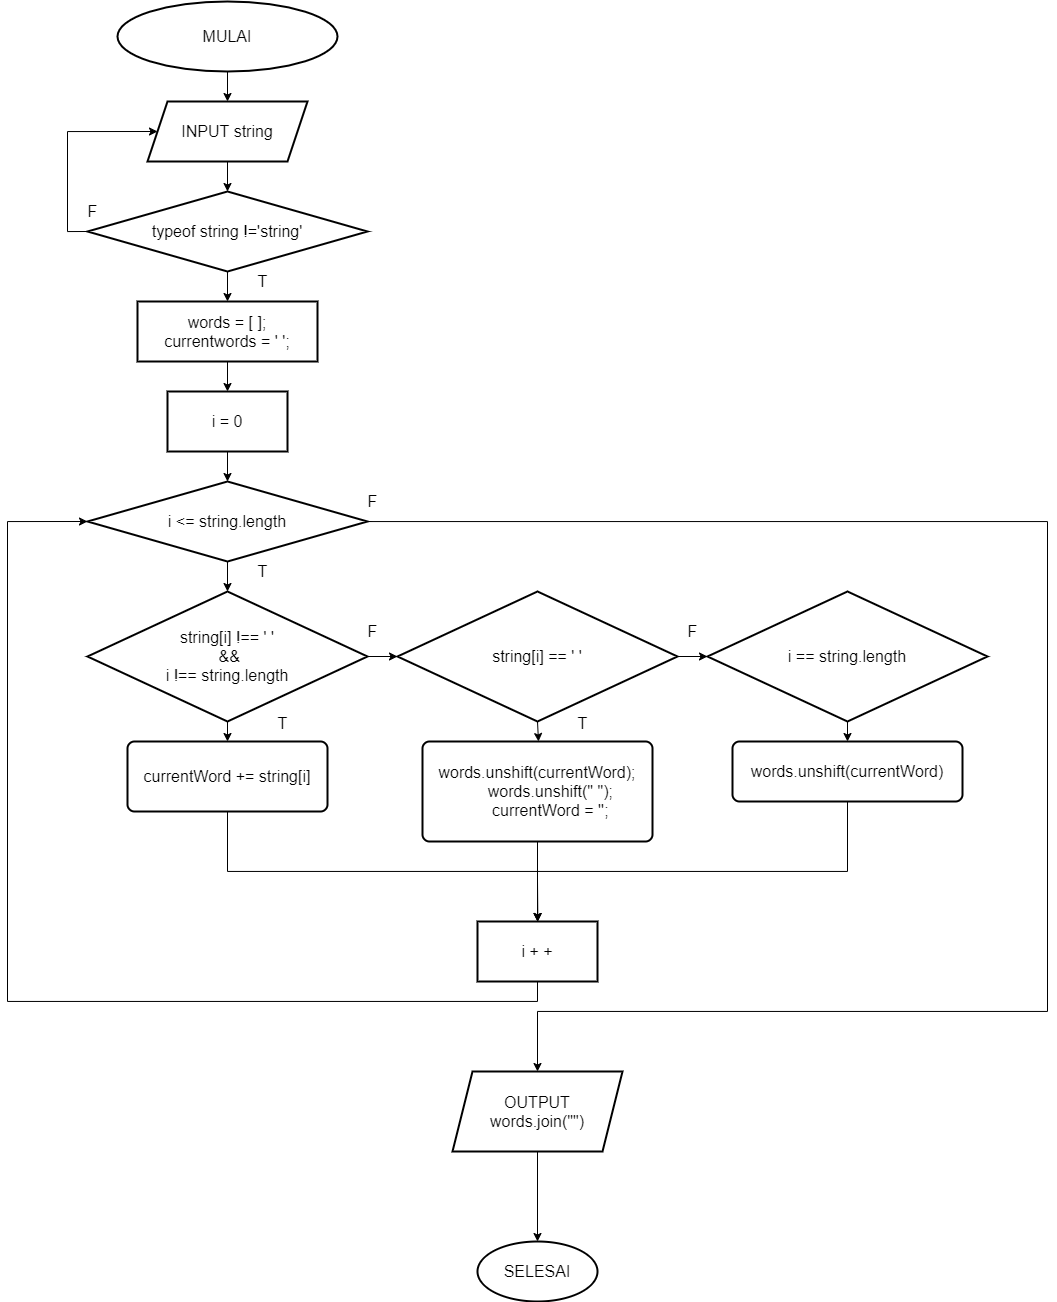

The diagram above was exported from draw.io. Its source (the exported page's mxGraphModel, read from the mxfile embedded in the PNG):
<mxGraphModel dx="1002" dy="509" grid="1" gridSize="10" guides="1" tooltips="1" connect="1" arrows="1" fold="1" page="1" pageScale="1" pageWidth="850" pageHeight="1100" math="0" shadow="0">
  <root>
    <mxCell id="0" />
    <mxCell id="1" parent="0" />
    <mxCell id="Vb_knAB44G4FMslogKGo-3" value="" style="edgeStyle=orthogonalEdgeStyle;rounded=0;orthogonalLoop=1;jettySize=auto;html=1;fontSize=16;fontColor=default;strokeColor=default;labelBackgroundColor=default;" parent="1" source="Vb_knAB44G4FMslogKGo-1" target="Vb_knAB44G4FMslogKGo-2" edge="1">
      <mxGeometry relative="1" as="geometry" />
    </mxCell>
    <mxCell id="Vb_knAB44G4FMslogKGo-1" value="&lt;font style=&quot;font-size: 16px&quot;&gt;MULAI&lt;/font&gt;" style="strokeWidth=2;html=1;shape=mxgraph.flowchart.start_2;whiteSpace=wrap;fillColor=default;strokeColor=default;fontColor=default;labelBackgroundColor=default;" parent="1" vertex="1">
      <mxGeometry x="540" y="30" width="220" height="70" as="geometry" />
    </mxCell>
    <mxCell id="Vb_knAB44G4FMslogKGo-8" value="" style="edgeStyle=orthogonalEdgeStyle;rounded=0;orthogonalLoop=1;jettySize=auto;html=1;fontSize=16;fontColor=default;strokeColor=default;labelBackgroundColor=default;" parent="1" source="Vb_knAB44G4FMslogKGo-2" target="Vb_knAB44G4FMslogKGo-7" edge="1">
      <mxGeometry relative="1" as="geometry" />
    </mxCell>
    <mxCell id="Vb_knAB44G4FMslogKGo-2" value="INPUT string" style="shape=parallelogram;perimeter=parallelogramPerimeter;whiteSpace=wrap;html=1;fixedSize=1;strokeWidth=2;fontSize=16;fillColor=default;strokeColor=default;fontColor=default;labelBackgroundColor=default;" parent="1" vertex="1">
      <mxGeometry x="570" y="130" width="160" height="60" as="geometry" />
    </mxCell>
    <mxCell id="Vb_knAB44G4FMslogKGo-10" value="" style="edgeStyle=orthogonalEdgeStyle;rounded=0;orthogonalLoop=1;jettySize=auto;html=1;fontSize=16;fontColor=default;strokeColor=default;labelBackgroundColor=default;" parent="1" source="Vb_knAB44G4FMslogKGo-7" target="Vb_knAB44G4FMslogKGo-9" edge="1">
      <mxGeometry relative="1" as="geometry" />
    </mxCell>
    <mxCell id="Vb_knAB44G4FMslogKGo-41" style="edgeStyle=orthogonalEdgeStyle;rounded=0;orthogonalLoop=1;jettySize=auto;html=1;exitX=0;exitY=0.5;exitDx=0;exitDy=0;entryX=0;entryY=0.5;entryDx=0;entryDy=0;labelBackgroundColor=default;fontSize=16;fontColor=default;strokeColor=default;" parent="1" source="Vb_knAB44G4FMslogKGo-7" target="Vb_knAB44G4FMslogKGo-2" edge="1">
      <mxGeometry relative="1" as="geometry">
        <Array as="points">
          <mxPoint x="490" y="260" />
          <mxPoint x="490" y="160" />
        </Array>
      </mxGeometry>
    </mxCell>
    <mxCell id="Vb_knAB44G4FMslogKGo-7" value="typeof string !='string'" style="rhombus;whiteSpace=wrap;html=1;fontSize=16;strokeWidth=2;fillColor=default;strokeColor=default;fontColor=default;labelBackgroundColor=default;" parent="1" vertex="1">
      <mxGeometry x="510" y="220" width="280" height="80" as="geometry" />
    </mxCell>
    <mxCell id="Vb_knAB44G4FMslogKGo-12" value="" style="edgeStyle=orthogonalEdgeStyle;rounded=0;orthogonalLoop=1;jettySize=auto;html=1;fontSize=16;fontColor=default;strokeColor=default;labelBackgroundColor=default;" parent="1" source="Vb_knAB44G4FMslogKGo-9" target="Vb_knAB44G4FMslogKGo-11" edge="1">
      <mxGeometry relative="1" as="geometry" />
    </mxCell>
    <mxCell id="Vb_knAB44G4FMslogKGo-9" value="words = [ ];&lt;br&gt;currentwords = ' ';" style="whiteSpace=wrap;html=1;fontSize=16;strokeWidth=2;fillColor=default;strokeColor=default;fontColor=default;labelBackgroundColor=default;" parent="1" vertex="1">
      <mxGeometry x="560" y="330" width="180" height="60" as="geometry" />
    </mxCell>
    <mxCell id="Vb_knAB44G4FMslogKGo-14" value="" style="edgeStyle=orthogonalEdgeStyle;rounded=0;orthogonalLoop=1;jettySize=auto;html=1;fontSize=16;fontColor=default;strokeColor=default;labelBackgroundColor=default;" parent="1" source="Vb_knAB44G4FMslogKGo-11" target="Vb_knAB44G4FMslogKGo-13" edge="1">
      <mxGeometry relative="1" as="geometry" />
    </mxCell>
    <mxCell id="Vb_knAB44G4FMslogKGo-11" value="i = 0" style="whiteSpace=wrap;html=1;fontSize=16;strokeWidth=2;fillColor=default;strokeColor=default;fontColor=default;labelBackgroundColor=default;" parent="1" vertex="1">
      <mxGeometry x="590" y="420" width="120" height="60" as="geometry" />
    </mxCell>
    <mxCell id="Vb_knAB44G4FMslogKGo-16" value="" style="edgeStyle=orthogonalEdgeStyle;rounded=0;orthogonalLoop=1;jettySize=auto;html=1;fontSize=16;fontColor=default;strokeColor=default;labelBackgroundColor=default;" parent="1" source="Vb_knAB44G4FMslogKGo-13" target="Vb_knAB44G4FMslogKGo-15" edge="1">
      <mxGeometry relative="1" as="geometry" />
    </mxCell>
    <mxCell id="Vb_knAB44G4FMslogKGo-37" value="" style="edgeStyle=orthogonalEdgeStyle;rounded=0;orthogonalLoop=1;jettySize=auto;html=1;labelBackgroundColor=default;fontSize=16;fontColor=default;strokeColor=default;entryX=0.5;entryY=0;entryDx=0;entryDy=0;" parent="1" source="Vb_knAB44G4FMslogKGo-13" target="Vb_knAB44G4FMslogKGo-36" edge="1">
      <mxGeometry relative="1" as="geometry">
        <Array as="points">
          <mxPoint x="1470" y="550" />
          <mxPoint x="1470" y="1040" />
          <mxPoint x="960" y="1040" />
        </Array>
      </mxGeometry>
    </mxCell>
    <mxCell id="Vb_knAB44G4FMslogKGo-13" value="i &amp;lt;= string.length" style="rhombus;whiteSpace=wrap;html=1;fontSize=16;strokeWidth=2;fillColor=default;strokeColor=default;fontColor=default;labelBackgroundColor=default;" parent="1" vertex="1">
      <mxGeometry x="510" y="510" width="280" height="80" as="geometry" />
    </mxCell>
    <mxCell id="Vb_knAB44G4FMslogKGo-30" style="edgeStyle=orthogonalEdgeStyle;rounded=0;orthogonalLoop=1;jettySize=auto;html=1;exitX=0.5;exitY=1;exitDx=0;exitDy=0;entryX=0.5;entryY=0;entryDx=0;entryDy=0;labelBackgroundColor=default;fontSize=16;fontColor=default;strokeColor=default;" parent="1" source="Vb_knAB44G4FMslogKGo-15" edge="1">
      <mxGeometry relative="1" as="geometry">
        <mxPoint x="650" y="769.9999999999998" as="targetPoint" />
      </mxGeometry>
    </mxCell>
    <mxCell id="bp8I646Rt9WNH7o33nqc-2" style="edgeStyle=orthogonalEdgeStyle;rounded=0;orthogonalLoop=1;jettySize=auto;html=1;exitX=1;exitY=0.5;exitDx=0;exitDy=0;entryX=0;entryY=0.5;entryDx=0;entryDy=0;" parent="1" source="Vb_knAB44G4FMslogKGo-15" target="bp8I646Rt9WNH7o33nqc-1" edge="1">
      <mxGeometry relative="1" as="geometry" />
    </mxCell>
    <mxCell id="Vb_knAB44G4FMslogKGo-15" value="string[i] !== ' '&lt;br&gt;&amp;nbsp;&amp;amp;&amp;amp;&lt;br&gt;i !== string.length" style="rhombus;whiteSpace=wrap;html=1;fontSize=16;strokeWidth=2;fillColor=default;strokeColor=default;fontColor=default;labelBackgroundColor=default;" parent="1" vertex="1">
      <mxGeometry x="510" y="620" width="280" height="130" as="geometry" />
    </mxCell>
    <mxCell id="bp8I646Rt9WNH7o33nqc-5" style="edgeStyle=orthogonalEdgeStyle;rounded=0;orthogonalLoop=1;jettySize=auto;html=1;exitX=0.5;exitY=1;exitDx=0;exitDy=0;entryX=0.5;entryY=0;entryDx=0;entryDy=0;" parent="1" source="Vb_knAB44G4FMslogKGo-17" edge="1">
      <mxGeometry relative="1" as="geometry">
        <mxPoint x="1270" y="769.9999999999998" as="targetPoint" />
      </mxGeometry>
    </mxCell>
    <mxCell id="Vb_knAB44G4FMslogKGo-17" value="i == string.length" style="rhombus;whiteSpace=wrap;html=1;fontSize=16;strokeWidth=2;fillColor=default;strokeColor=default;fontColor=default;labelBackgroundColor=default;" parent="1" vertex="1">
      <mxGeometry x="1130" y="620" width="280" height="130" as="geometry" />
    </mxCell>
    <mxCell id="bp8I646Rt9WNH7o33nqc-7" style="edgeStyle=orthogonalEdgeStyle;rounded=0;orthogonalLoop=1;jettySize=auto;html=1;exitX=0.5;exitY=1;exitDx=0;exitDy=0;entryX=0.5;entryY=0;entryDx=0;entryDy=0;" parent="1" target="Vb_knAB44G4FMslogKGo-31" edge="1">
      <mxGeometry relative="1" as="geometry">
        <Array as="points">
          <mxPoint x="1270" y="900" />
          <mxPoint x="960" y="900" />
        </Array>
        <mxPoint x="1270" y="829.9999999999998" as="sourcePoint" />
      </mxGeometry>
    </mxCell>
    <mxCell id="bp8I646Rt9WNH7o33nqc-6" style="edgeStyle=orthogonalEdgeStyle;rounded=0;orthogonalLoop=1;jettySize=auto;html=1;exitX=0.5;exitY=1;exitDx=0;exitDy=0;" parent="1" target="Vb_knAB44G4FMslogKGo-31" edge="1">
      <mxGeometry relative="1" as="geometry">
        <Array as="points">
          <mxPoint x="650" y="900" />
          <mxPoint x="960" y="900" />
        </Array>
        <mxPoint x="650" y="829.9999999999998" as="sourcePoint" />
      </mxGeometry>
    </mxCell>
    <mxCell id="Vb_knAB44G4FMslogKGo-35" style="edgeStyle=orthogonalEdgeStyle;rounded=0;orthogonalLoop=1;jettySize=auto;html=1;exitX=0.5;exitY=1;exitDx=0;exitDy=0;labelBackgroundColor=default;fontSize=16;fontColor=default;strokeColor=default;entryX=0;entryY=0.5;entryDx=0;entryDy=0;" parent="1" source="Vb_knAB44G4FMslogKGo-31" target="Vb_knAB44G4FMslogKGo-13" edge="1">
      <mxGeometry relative="1" as="geometry">
        <mxPoint x="440" y="760" as="targetPoint" />
        <Array as="points">
          <mxPoint x="960" y="1030" />
          <mxPoint x="430" y="1030" />
          <mxPoint x="430" y="550" />
        </Array>
      </mxGeometry>
    </mxCell>
    <mxCell id="Vb_knAB44G4FMslogKGo-31" value="i + +" style="whiteSpace=wrap;html=1;fontSize=16;strokeWidth=2;labelBackgroundColor=default;strokeColor=default;fontColor=default;" parent="1" vertex="1">
      <mxGeometry x="900" y="950" width="120" height="60" as="geometry" />
    </mxCell>
    <mxCell id="Vb_knAB44G4FMslogKGo-39" value="" style="edgeStyle=orthogonalEdgeStyle;rounded=0;orthogonalLoop=1;jettySize=auto;html=1;labelBackgroundColor=default;fontSize=16;fontColor=default;strokeColor=default;" parent="1" source="Vb_knAB44G4FMslogKGo-36" target="Vb_knAB44G4FMslogKGo-38" edge="1">
      <mxGeometry relative="1" as="geometry" />
    </mxCell>
    <mxCell id="Vb_knAB44G4FMslogKGo-36" value="OUTPUT&lt;br&gt;words.join(&quot;&quot;)" style="shape=parallelogram;perimeter=parallelogramPerimeter;whiteSpace=wrap;html=1;fixedSize=1;fontSize=16;strokeWidth=2;labelBackgroundColor=default;fillColor=default;strokeColor=default;fontColor=default;" parent="1" vertex="1">
      <mxGeometry x="875" y="1100" width="170" height="80" as="geometry" />
    </mxCell>
    <mxCell id="Vb_knAB44G4FMslogKGo-38" value="SELESAI" style="ellipse;whiteSpace=wrap;html=1;fontSize=16;strokeWidth=2;labelBackgroundColor=rgba(255, 255, 255, 1);" parent="1" vertex="1">
      <mxGeometry x="900" y="1270" width="120" height="60" as="geometry" />
    </mxCell>
    <mxCell id="Vb_knAB44G4FMslogKGo-42" value="T" style="text;html=1;resizable=0;autosize=1;align=center;verticalAlign=middle;points=[];fillColor=none;strokeColor=none;rounded=0;labelBackgroundColor=default;fontSize=16;fontColor=default;" parent="1" vertex="1">
      <mxGeometry x="670" y="300" width="30" height="20" as="geometry" />
    </mxCell>
    <mxCell id="Vb_knAB44G4FMslogKGo-43" value="T" style="text;html=1;resizable=0;autosize=1;align=center;verticalAlign=middle;points=[];fillColor=none;strokeColor=none;rounded=0;labelBackgroundColor=default;fontSize=16;fontColor=default;" parent="1" vertex="1">
      <mxGeometry x="670" y="590" width="30" height="20" as="geometry" />
    </mxCell>
    <mxCell id="Vb_knAB44G4FMslogKGo-44" value="T" style="text;html=1;resizable=0;autosize=1;align=center;verticalAlign=middle;points=[];fillColor=none;strokeColor=none;rounded=0;labelBackgroundColor=default;fontSize=16;fontColor=default;" parent="1" vertex="1">
      <mxGeometry x="690" y="742.5" width="30" height="20" as="geometry" />
    </mxCell>
    <mxCell id="Vb_knAB44G4FMslogKGo-45" value="T" style="text;html=1;resizable=0;autosize=1;align=center;verticalAlign=middle;points=[];fillColor=none;strokeColor=none;rounded=0;labelBackgroundColor=default;fontSize=16;fontColor=default;" parent="1" vertex="1">
      <mxGeometry x="990" y="742.5" width="30" height="20" as="geometry" />
    </mxCell>
    <mxCell id="Vb_knAB44G4FMslogKGo-46" value="F" style="text;html=1;resizable=0;autosize=1;align=center;verticalAlign=middle;points=[];fillColor=none;strokeColor=none;rounded=0;labelBackgroundColor=default;fontSize=16;fontColor=default;" parent="1" vertex="1">
      <mxGeometry x="1100" y="650" width="30" height="20" as="geometry" />
    </mxCell>
    <mxCell id="Vb_knAB44G4FMslogKGo-47" value="F" style="text;html=1;resizable=0;autosize=1;align=center;verticalAlign=middle;points=[];fillColor=none;strokeColor=none;rounded=0;labelBackgroundColor=default;fontSize=16;fontColor=default;" parent="1" vertex="1">
      <mxGeometry x="780" y="650" width="30" height="20" as="geometry" />
    </mxCell>
    <mxCell id="Vb_knAB44G4FMslogKGo-48" value="F" style="text;html=1;resizable=0;autosize=1;align=center;verticalAlign=middle;points=[];fillColor=none;strokeColor=none;rounded=0;labelBackgroundColor=default;fontSize=16;fontColor=default;" parent="1" vertex="1">
      <mxGeometry x="500" y="230" width="30" height="20" as="geometry" />
    </mxCell>
    <mxCell id="Vb_knAB44G4FMslogKGo-49" value="F" style="text;html=1;resizable=0;autosize=1;align=center;verticalAlign=middle;points=[];fillColor=none;strokeColor=none;rounded=0;labelBackgroundColor=default;fontSize=16;fontColor=default;" parent="1" vertex="1">
      <mxGeometry x="780" y="520" width="30" height="20" as="geometry" />
    </mxCell>
    <mxCell id="bp8I646Rt9WNH7o33nqc-3" style="edgeStyle=orthogonalEdgeStyle;rounded=0;orthogonalLoop=1;jettySize=auto;html=1;exitX=1;exitY=0.5;exitDx=0;exitDy=0;entryX=0;entryY=0.5;entryDx=0;entryDy=0;" parent="1" source="bp8I646Rt9WNH7o33nqc-1" target="Vb_knAB44G4FMslogKGo-17" edge="1">
      <mxGeometry relative="1" as="geometry" />
    </mxCell>
    <mxCell id="bp8I646Rt9WNH7o33nqc-4" style="edgeStyle=orthogonalEdgeStyle;rounded=0;orthogonalLoop=1;jettySize=auto;html=1;exitX=0.5;exitY=1;exitDx=0;exitDy=0;entryX=0.5;entryY=0;entryDx=0;entryDy=0;" parent="1" source="bp8I646Rt9WNH7o33nqc-1" edge="1">
      <mxGeometry relative="1" as="geometry">
        <mxPoint x="961" y="769.9999999999998" as="targetPoint" />
      </mxGeometry>
    </mxCell>
    <mxCell id="bp8I646Rt9WNH7o33nqc-1" value="string[i] == ' '" style="rhombus;whiteSpace=wrap;html=1;fontSize=16;strokeWidth=2;fillColor=default;strokeColor=default;fontColor=default;labelBackgroundColor=default;" parent="1" vertex="1">
      <mxGeometry x="820" y="620" width="280" height="130" as="geometry" />
    </mxCell>
    <mxCell id="4cEmcP-mdwH1rQh7k89Y-1" value="&lt;span style=&quot;font-size: 16px ; background-color: rgb(255 , 255 , 255)&quot;&gt;currentWord += string[i]&lt;/span&gt;" style="rounded=1;whiteSpace=wrap;html=1;absoluteArcSize=1;arcSize=14;strokeWidth=2;" vertex="1" parent="1">
      <mxGeometry x="550" y="770" width="200" height="70" as="geometry" />
    </mxCell>
    <mxCell id="4cEmcP-mdwH1rQh7k89Y-3" style="edgeStyle=orthogonalEdgeStyle;rounded=0;orthogonalLoop=1;jettySize=auto;html=1;exitX=0.5;exitY=1;exitDx=0;exitDy=0;" edge="1" parent="1" source="4cEmcP-mdwH1rQh7k89Y-2">
      <mxGeometry relative="1" as="geometry">
        <mxPoint x="960.3529411764707" y="949.9999999999998" as="targetPoint" />
      </mxGeometry>
    </mxCell>
    <mxCell id="4cEmcP-mdwH1rQh7k89Y-2" value="&lt;div style=&quot;font-size: 16px&quot;&gt;words.unshift(currentWord);&lt;/div&gt;&lt;div style=&quot;font-size: 16px&quot;&gt;&amp;nbsp; &amp;nbsp; &amp;nbsp; words.unshift(&quot; &quot;);&lt;/div&gt;&lt;div style=&quot;font-size: 16px&quot;&gt;&amp;nbsp; &amp;nbsp; &amp;nbsp; currentWord = '';&lt;/div&gt;" style="rounded=1;whiteSpace=wrap;html=1;absoluteArcSize=1;arcSize=14;strokeWidth=2;" vertex="1" parent="1">
      <mxGeometry x="845" y="770" width="230" height="100" as="geometry" />
    </mxCell>
    <mxCell id="4cEmcP-mdwH1rQh7k89Y-4" value="&lt;span style=&quot;font-size: 16px ; background-color: rgb(255 , 255 , 255)&quot;&gt;words.unshift(currentWord)&lt;/span&gt;" style="rounded=1;whiteSpace=wrap;html=1;absoluteArcSize=1;arcSize=14;strokeWidth=2;" vertex="1" parent="1">
      <mxGeometry x="1155" y="770" width="230" height="60" as="geometry" />
    </mxCell>
  </root>
</mxGraphModel>